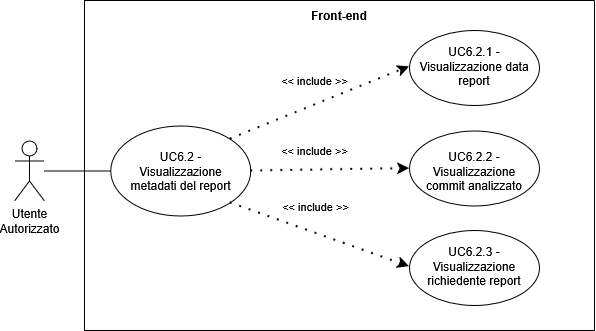

The diagram above was exported from draw.io. Its source (the exported page's mxGraphModel, read from the mxfile embedded in the PNG):
<mxGraphModel dx="-228" dy="-1579" grid="1" gridSize="10" guides="1" tooltips="1" connect="1" arrows="1" fold="1" page="1" pageScale="1" pageWidth="827" pageHeight="1169" math="0" shadow="0">
  <root>
    <mxCell id="0" />
    <mxCell id="1" parent="0" />
    <mxCell id="vZCrV3QipJqBOqEFSQp9-12" parent="1" style="shape=umlActor;verticalLabelPosition=bottom;verticalAlign=top;html=1;outlineConnect=0;align=center;" value="Utente&lt;div&gt;Autorizzato&lt;/div&gt;" vertex="1">
      <mxGeometry height="60" width="30" x="1750.003749913488" y="3060.4987906319757" as="geometry" />
    </mxCell>
    <mxCell id="vZCrV3QipJqBOqEFSQp9-13" parent="1" style="swimlane;startSize=0;" value="" vertex="1">
      <mxGeometry height="330" width="510" x="1820" y="2920" as="geometry">
        <mxRectangle height="40" width="50" x="310" y="350" as="alternateBounds" />
      </mxGeometry>
    </mxCell>
    <mxCell id="vZCrV3QipJqBOqEFSQp9-14" parent="vZCrV3QipJqBOqEFSQp9-13" style="ellipse;whiteSpace=wrap;html=1;" value="" vertex="1">
      <mxGeometry height="90" width="140" x="26.25" y="125.5" as="geometry" />
    </mxCell>
    <mxCell id="vZCrV3QipJqBOqEFSQp9-15" parent="vZCrV3QipJqBOqEFSQp9-13" style="text;html=1;align=center;verticalAlign=middle;whiteSpace=wrap;rounded=0;" value="&lt;div style=&quot;&quot;&gt;&lt;span style=&quot;background-color: transparent; color: light-dark(rgb(0, 0, 0), rgb(255, 255, 255));&quot;&gt;UC6.2 - Visualizzazione metadati del report&lt;/span&gt;&lt;/div&gt;" vertex="1">
      <mxGeometry height="70" width="115" x="38.75" y="135.5" as="geometry" />
    </mxCell>
    <mxCell id="vZCrV3QipJqBOqEFSQp9-16" edge="1" parent="vZCrV3QipJqBOqEFSQp9-13" source="vZCrV3QipJqBOqEFSQp9-14" style="endArrow=classic;startArrow=none;endFill=1;startFill=0;html=1;verticalAlign=bottom;dashed=1;labelBackgroundColor=none;rounded=0;dashPattern=1 4;curved=0;endSize=6;strokeWidth=2;exitX=1;exitY=0;exitDx=0;exitDy=0;entryX=0;entryY=0.5;entryDx=0;entryDy=0;" target="vZCrV3QipJqBOqEFSQp9-19" value="&amp;lt;&amp;lt; include &amp;gt;&amp;gt;">
      <mxGeometry relative="1" width="160" x="-0.0032" y="14" as="geometry">
        <mxPoint as="offset" />
        <Array as="points" />
        <mxPoint x="298.74999999999864" y="77.5" as="sourcePoint" />
        <mxPoint x="140" y="-20" as="targetPoint" />
      </mxGeometry>
    </mxCell>
    <mxCell id="vZCrV3QipJqBOqEFSQp9-17" parent="vZCrV3QipJqBOqEFSQp9-13" style="text;html=1;align=center;verticalAlign=middle;whiteSpace=wrap;rounded=0;strokeColor=none;perimeterSpacing=1;fontStyle=1" value="Front-end" vertex="1">
      <mxGeometry height="30" width="60" x="225" as="geometry" />
    </mxCell>
    <mxCell id="vZCrV3QipJqBOqEFSQp9-18" parent="vZCrV3QipJqBOqEFSQp9-13" style="ellipse;whiteSpace=wrap;html=1;" value="" vertex="1">
      <mxGeometry height="75" width="130" x="325" y="30" as="geometry" />
    </mxCell>
    <mxCell id="vZCrV3QipJqBOqEFSQp9-19" parent="vZCrV3QipJqBOqEFSQp9-13" style="text;html=1;align=center;verticalAlign=middle;whiteSpace=wrap;rounded=0;" value="UC6.2.1 - Visualizzazione data report" vertex="1">
      <mxGeometry height="70" width="130" x="325" y="31.25" as="geometry" />
    </mxCell>
    <mxCell id="vZCrV3QipJqBOqEFSQp9-20" parent="vZCrV3QipJqBOqEFSQp9-13" style="ellipse;whiteSpace=wrap;html=1;" value="" vertex="1">
      <mxGeometry height="75" width="130" x="325" y="230" as="geometry" />
    </mxCell>
    <mxCell id="vZCrV3QipJqBOqEFSQp9-21" parent="vZCrV3QipJqBOqEFSQp9-13" style="text;html=1;align=center;verticalAlign=middle;whiteSpace=wrap;rounded=0;" value="UC6.2.3 - Visualizzazione richiedente report" vertex="1">
      <mxGeometry height="70" width="130" x="325" y="231.25" as="geometry" />
    </mxCell>
    <mxCell id="vZCrV3QipJqBOqEFSQp9-22" edge="1" parent="vZCrV3QipJqBOqEFSQp9-13" source="vZCrV3QipJqBOqEFSQp9-14" style="endArrow=classic;startArrow=none;endFill=1;startFill=0;html=1;verticalAlign=bottom;dashed=1;labelBackgroundColor=none;rounded=0;dashPattern=1 4;curved=0;endSize=6;strokeWidth=2;exitX=1;exitY=1;exitDx=0;exitDy=0;entryX=0;entryY=0.5;entryDx=0;entryDy=0;" target="vZCrV3QipJqBOqEFSQp9-21" value="&amp;lt;&amp;lt; include &amp;gt;&amp;gt;">
      <mxGeometry relative="1" width="160" x="-0.1087" y="16" as="geometry">
        <mxPoint as="offset" />
        <Array as="points" />
        <mxPoint x="374" y="533" as="sourcePoint" />
        <mxPoint x="146" y="370" as="targetPoint" />
      </mxGeometry>
    </mxCell>
    <mxCell id="vZCrV3QipJqBOqEFSQp9-23" parent="vZCrV3QipJqBOqEFSQp9-13" style="ellipse;whiteSpace=wrap;html=1;" value="" vertex="1">
      <mxGeometry height="75" width="130" x="325" y="130.5" as="geometry" />
    </mxCell>
    <mxCell id="vZCrV3QipJqBOqEFSQp9-24" parent="vZCrV3QipJqBOqEFSQp9-13" style="text;html=1;align=center;verticalAlign=middle;whiteSpace=wrap;rounded=0;fontSize=12;" value="UC6.2.2 - Visualizzazione commit analizzato" vertex="1">
      <mxGeometry height="63.25" width="120" x="330" y="138.8800000000001" as="geometry" />
    </mxCell>
    <mxCell id="vZCrV3QipJqBOqEFSQp9-25" edge="1" parent="vZCrV3QipJqBOqEFSQp9-13" source="vZCrV3QipJqBOqEFSQp9-14" style="endArrow=classic;startArrow=none;endFill=1;startFill=0;html=1;verticalAlign=bottom;dashed=1;labelBackgroundColor=none;rounded=0;dashPattern=1 4;curved=0;endSize=6;strokeWidth=2;entryX=0;entryY=0.5;entryDx=0;entryDy=0;exitX=1;exitY=0.5;exitDx=0;exitDy=0;" target="vZCrV3QipJqBOqEFSQp9-23" value="&amp;lt;&amp;lt; include &amp;gt;&amp;gt;">
      <mxGeometry relative="1" width="160" x="-0.195" y="9" as="geometry">
        <mxPoint as="offset" />
        <Array as="points" />
        <mxPoint x="-40" y="50" as="sourcePoint" />
        <mxPoint x="210" y="400" as="targetPoint" />
      </mxGeometry>
    </mxCell>
    <mxCell id="vZCrV3QipJqBOqEFSQp9-26" edge="1" parent="1" source="vZCrV3QipJqBOqEFSQp9-12" style="endArrow=none;html=1;rounded=0;entryX=0;entryY=0.5;entryDx=0;entryDy=0;" target="vZCrV3QipJqBOqEFSQp9-14" value="">
      <mxGeometry height="50" relative="1" width="50" as="geometry">
        <mxPoint x="1960.003749913488" y="3208.9987906319757" as="sourcePoint" />
        <mxPoint x="2010.003749913488" y="3158.9987906319757" as="targetPoint" />
      </mxGeometry>
    </mxCell>
  </root>
</mxGraphModel>